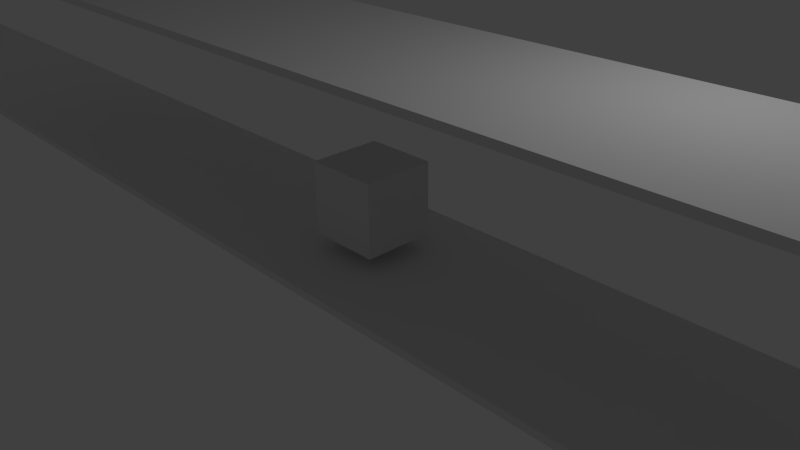 # Source: cubeshooter.blend  (saved by Blender 2.71.0; exported with 4.5.12 LTS)
import bpy
from mathutils import Matrix  # noqa: F401  (used for matrix-valued properties, if any)

bpy.ops.wm.read_factory_settings(use_empty=True)
scene = bpy.context.scene
scene.name = 'Scene'

# ---- collections
col_collection_1 = bpy.data.collections.new('Collection 1'); scene.collection.children.link(col_collection_1)
col_collection_2 = bpy.data.collections.new('Collection 2'); scene.collection.children.link(col_collection_2)
col_collection_2.hide_render = True
col_collection_2.hide_viewport = True

# ---- materials (node trees are filled in below, after node groups)
mat_material = bpy.data.materials.new('Material')
mat_material.alpha_threshold = 0.0
mat_material.use_transparent_shadow = False
mat_material.roughness = 0.5
mat_material.line_color = (0.0, 0.0, 0.0, 1.0)
mat_material_001 = bpy.data.materials.new('Material.001')
mat_material_001.alpha_threshold = 0.0
mat_material_001.use_transparent_shadow = False
mat_material_001.roughness = 0.5
mat_material_001.line_color = (0.0, 0.0, 0.0, 1.0)

# ---- material node trees

# ---- world
world_world = bpy.data.worlds.new('World'); scene.world = world_world
world_world.color = (0.05088, 0.05088, 0.05088)
world_world.use_sun_shadow = False
world_world.sun_shadow_jitter_overblur = 0.0
world_world.cycles.sampling_method = 'MANUAL'
world_world.cycles.sample_map_resolution = 256

# ---- cameras
cam_camera = bpy.data.cameras.new('Camera')
cam_camera.clip_end = 100.0
cam_camera.lens = 35.0
cam_camera.sensor_width = 32.0
cam_camera.sensor_height = 18.0
cam_camera.ortho_scale = 7.314
cam_camera.dof.focus_distance = 0.0
cam_camera.dof.aperture_fstop = 128.0

# ---- lights
light_lamp = bpy.data.lights.new('Lamp', 'POINT')
light_lamp.transmission_factor = 0.0
light_lamp.cutoff_distance = 30.0
light_lamp.energy = 100.0
light_lamp.shadow_buffer_clip_start = 1.001
light_lamp.shadow_soft_size = 0.1
light_lamp.shadow_maximum_resolution = 0.006
light_lamp.use_absolute_resolution = True
light_lamp.cycles.use_multiple_importance_sampling = False

# ---- meshes
me_cube_006 = bpy.data.meshes.new('Cube.006')
me_cube_006.from_pydata([(21.46, 1.316, -0.05), (21.46, -1.316, -0.05), (-21.46, -1.316, -0.05), (-21.46, 1.316, -0.05), (21.46, 1.316, 0.05), (21.46, -1.316, 0.05), (-21.46, -1.316, 0.05), (-21.46, 1.316, 0.05)], [], [(0, 1, 2, 3), (4, 7, 6, 5), (0, 4, 5, 1), (1, 5, 6, 2), (2, 6, 7, 3), (4, 0, 3, 7)])
me_cube_006.materials.append(mat_material)
me_cube_006.use_remesh_preserve_volume = False
me_cube_006.use_remesh_preserve_attributes = False
me_cube_006.use_mirror_vertex_groups = False
me_cube_006.update()
me_cube_002 = bpy.data.meshes.new('Cube.002')
me_cube_002.from_pydata([(-0.4935, -0.4935, -0.4935), (-0.4935, 0.4935, -0.4935), (0.4935, 0.4935, -0.4935), (0.4935, -0.4935, -0.4935), (-0.4935, -0.4935, 0.4935), (-0.4935, 0.4935, 0.4935), (0.4935, 0.4935, 0.4935), (0.4935, -0.4935, 0.4935)], [], [(4, 5, 1, 0), (5, 6, 2, 1), (6, 7, 3, 2), (7, 4, 0, 3), (0, 1, 2, 3), (7, 6, 5, 4)])
me_cube_002.use_remesh_preserve_volume = False
me_cube_002.use_remesh_preserve_attributes = False
me_cube_002.use_mirror_vertex_groups = False
me_cube_002.update()
me_cube_001 = bpy.data.meshes.new('Cube.001')
me_cube_001.from_pydata([(-0.26, -0.26, -0.26), (-0.26, 0.26, -0.26), (0.26, 0.26, -0.26), (0.26, -0.26, -0.26), (-0.26, -0.26, 0.26), (-0.26, 0.26, 0.26), (0.26, 0.26, 0.26), (0.26, -0.26, 0.26), (-0.26, -0.26, 0.0), (-0.26, 0.0, 0.26), (-0.26, 0.26, 0.0), (-0.26, 0.0, -0.26), (0.0, 0.26, 0.26), (0.26, 0.26, 0.0), (0.0, 0.26, -0.26), (0.26, 0.0, 0.26), (0.26, -0.26, 0.0), (0.26, 0.0, -0.26), (0.0, -0.26, 0.26), (0.0, -0.26, -0.26), (-0.26, 0.0, 0.0), (0.0, 0.26, 0.0), (0.26, 0.0, 0.0), (0.0, -0.26, 0.0), (0.0, 0.0, -0.26), (0.0, 0.0, 0.26), (-0.26, -0.26, 0.13), (-0.26, 0.13, 0.26), (-0.26, 0.26, -0.13), (-0.26, -0.13, -0.26), (0.13, 0.26, 0.26), (0.26, 0.26, -0.13), (-0.13, 0.26, -0.26), (0.26, -0.13, 0.26), (0.26, -0.26, -0.13), (0.26, 0.13, -0.26), (-0.13, -0.26, 0.26), (0.13, -0.26, -0.26), (-0.26, -0.26, -0.13), (-0.26, -0.13, 0.26), (-0.26, 0.26, 0.13), (-0.26, 0.13, -0.26), (-0.13, 0.26, 0.26), (0.26, 0.26, 0.13), (0.13, 0.26, -0.26), (0.26, 0.13, 0.26), (0.26, -0.26, 0.13), (0.26, -0.13, -0.26), (0.13, -0.26, 0.26), (-0.13, -0.26, -0.26), (-0.26, 0.0, -0.13), (-0.26, 0.0, 0.13), (-0.26, -0.13, 0.0), (-0.26, 0.13, 0.0), (0.0, 0.26, -0.13), (0.0, 0.26, 0.13), (-0.13, 0.26, 0.0), (0.13, 0.26, 0.0), (0.26, 0.0, -0.13), (0.26, 0.0, 0.13), (0.26, 0.13, 0.0), (0.26, -0.13, 0.0), (0.0, -0.26, -0.13), (0.0, -0.26, 0.13), (0.13, -0.26, 0.0), (-0.13, -0.26, 0.0), (0.13, 0.0, -0.26), (-0.13, 0.0, -0.26), (0.0, -0.13, -0.26), (0.0, 0.13, -0.26), (-0.13, 0.0, 0.26), (0.13, 0.0, 0.26), (0.0, -0.13, 0.26), (0.0, 0.13, 0.26), (-0.26, 0.13, -0.13), (0.13, 0.26, -0.13), (0.26, -0.13, -0.13), (-0.13, -0.26, -0.13), (0.13, 0.13, -0.26), (-0.13, 0.13, 0.26), (-0.26, -0.13, -0.13), (-0.26, -0.13, 0.13), (-0.26, 0.13, 0.13), (-0.13, 0.26, -0.13), (-0.13, 0.26, 0.13), (0.13, 0.26, 0.13), (0.26, 0.13, -0.13), (0.26, 0.13, 0.13), (0.26, -0.13, 0.13), (0.13, -0.26, -0.13), (0.13, -0.26, 0.13), (-0.13, -0.26, 0.13), (0.13, -0.13, -0.26), (-0.13, -0.13, -0.26), (-0.13, 0.13, -0.26), (-0.13, -0.13, 0.26), (0.13, -0.13, 0.26), (0.13, 0.13, 0.26)], [], [(74, 28, 1, 41), (75, 31, 2, 44), (76, 34, 3, 47), (77, 38, 0, 49), (78, 44, 2, 35), (79, 42, 5, 27), (80, 50, 11, 29), (81, 51, 20, 52), (82, 40, 10, 53), (83, 54, 14, 32), (84, 55, 21, 56), (85, 43, 13, 57), (86, 58, 17, 35), (87, 59, 22, 60), (88, 46, 16, 61), (89, 62, 19, 37), (90, 63, 23, 64), (91, 26, 8, 65), (92, 66, 17, 47), (93, 67, 24, 68), (94, 32, 14, 69), (95, 70, 9, 39), (96, 71, 25, 72), (97, 30, 12, 73), (50, 74, 41, 11), (20, 53, 74, 50), (53, 10, 28, 74), (54, 75, 44, 14), (21, 57, 75, 54), (57, 13, 31, 75), (58, 76, 47, 17), (22, 61, 76, 58), (61, 16, 34, 76), (62, 77, 49, 19), (23, 65, 77, 62), (65, 8, 38, 77), (66, 78, 35, 17), (24, 69, 78, 66), (69, 14, 44, 78), (70, 79, 27, 9), (25, 73, 79, 70), (73, 12, 42, 79), (38, 80, 29, 0), (8, 52, 80, 38), (52, 20, 50, 80), (26, 81, 52, 8), (4, 39, 81, 26), (39, 9, 51, 81), (51, 82, 53, 20), (9, 27, 82, 51), (27, 5, 40, 82), (28, 83, 32, 1), (10, 56, 83, 28), (56, 21, 54, 83), (40, 84, 56, 10), (5, 42, 84, 40), (42, 12, 55, 84), (55, 85, 57, 21), (12, 30, 85, 55), (30, 6, 43, 85), (31, 86, 35, 2), (13, 60, 86, 31), (60, 22, 58, 86), (43, 87, 60, 13), (6, 45, 87, 43), (45, 15, 59, 87), (59, 88, 61, 22), (15, 33, 88, 59), (33, 7, 46, 88), (34, 89, 37, 3), (16, 64, 89, 34), (64, 23, 62, 89), (46, 90, 64, 16), (7, 48, 90, 46), (48, 18, 63, 90), (63, 91, 65, 23), (18, 36, 91, 63), (36, 4, 26, 91), (37, 92, 47, 3), (19, 68, 92, 37), (68, 24, 66, 92), (49, 93, 68, 19), (0, 29, 93, 49), (29, 11, 67, 93), (67, 94, 69, 24), (11, 41, 94, 67), (41, 1, 32, 94), (36, 95, 39, 4), (18, 72, 95, 36), (72, 25, 70, 95), (48, 96, 72, 18), (7, 33, 96, 48), (33, 15, 71, 96), (71, 97, 73, 25), (15, 45, 97, 71), (45, 6, 30, 97)])
me_cube_001.materials.append(mat_material_001)
me_cube_001.use_remesh_preserve_volume = False
me_cube_001.use_remesh_preserve_attributes = False
me_cube_001.use_mirror_vertex_groups = False
me_cube_001.update()
me_cube_005 = bpy.data.meshes.new('Cube.005')
me_cube_005.from_pydata([(-1.0, -1.0, -1.0), (-1.0, 1.0, -1.0), (1.0, 1.0, -1.0), (1.0, -1.0, -1.0), (-1.0, -1.0, 1.0), (-1.0, 1.0, 1.0), (1.0, 1.0, 1.0), (1.0, -1.0, 1.0)], [], [(4, 5, 1, 0), (5, 6, 2, 1), (6, 7, 3, 2), (7, 4, 0, 3), (0, 1, 2, 3), (7, 6, 5, 4)])
me_cube_005.use_remesh_preserve_volume = False
me_cube_005.use_remesh_preserve_attributes = False
me_cube_005.use_mirror_vertex_groups = False
me_cube_005.update()
me_cube_004 = bpy.data.meshes.new('Cube.004')
me_cube_004.from_pydata([(-1.0, -1.0, -1.0), (-1.0, 1.0, -1.0), (1.0, 1.0, -1.0), (1.0, -1.0, -1.0), (-1.0, -1.0, 1.0), (-1.0, 1.0, 1.0), (1.0, 1.0, 1.0), (1.0, -1.0, 1.0)], [], [(4, 5, 1, 0), (5, 6, 2, 1), (6, 7, 3, 2), (7, 4, 0, 3), (0, 1, 2, 3), (7, 6, 5, 4)])
me_cube_004.use_remesh_preserve_volume = False
me_cube_004.use_remesh_preserve_attributes = False
me_cube_004.use_mirror_vertex_groups = False
me_cube_004.update()
me_cube = bpy.data.meshes.new('Cube')
me_cube.from_pydata([(21.46, 1.316, -0.05), (21.46, -1.316, -0.05), (-21.46, -1.316, -0.05), (-21.46, 1.316, -0.05), (21.46, 1.316, 0.05), (21.46, -1.316, 0.05), (-21.46, -1.316, 0.05), (-21.46, 1.316, 0.05)], [], [(0, 1, 2, 3), (4, 7, 6, 5), (0, 4, 5, 1), (1, 5, 6, 2), (2, 6, 7, 3), (4, 0, 3, 7)])
me_cube.materials.append(mat_material)
me_cube.use_remesh_preserve_volume = False
me_cube.use_remesh_preserve_attributes = False
me_cube.use_mirror_vertex_groups = False
me_cube.update()
me_cube_003 = bpy.data.meshes.new('Cube.003')
me_cube_003.from_pydata([(-0.09431, -0.09431, -0.09431), (-0.09431, 0.09431, -0.09431), (0.09431, 0.09431, -0.09431), (0.09431, -0.09431, -0.09431), (-0.09431, -0.09431, 0.09431), (-0.09431, 0.09431, 0.09431), (0.09431, 0.09431, 0.09431), (0.09431, -0.09431, 0.09431)], [], [(4, 5, 1, 0), (5, 6, 2, 1), (6, 7, 3, 2), (7, 4, 0, 3), (0, 1, 2, 3), (7, 6, 5, 4)])
me_cube_003.use_remesh_preserve_volume = False
me_cube_003.use_remesh_preserve_attributes = False
me_cube_003.use_mirror_vertex_groups = False
me_cube_003.update()

# ---- objects
ob_cube_005 = bpy.data.objects.new('Cube.005', me_cube_006)
ob_cube_002 = bpy.data.objects.new('Cube.002', me_cube_002)
ob_cube_001 = bpy.data.objects.new('Cube.001', me_cube_001)
ob_cube_003 = bpy.data.objects.new('Cube.003', me_cube_005)
ob_cube_004 = bpy.data.objects.new('Cube.004', me_cube_004)
ob_cube = bpy.data.objects.new('Cube', me_cube)
ob_lamp = bpy.data.objects.new('Lamp', light_lamp)
ob_camera = bpy.data.objects.new('Camera', cam_camera)
ob_bullet = bpy.data.objects.new('bullet', me_cube_003)

# ---- transforms, parenting, visibility, modifiers, constraints
ob_cube_005.location = (12.95, -1.192e-07, 2.706)
ob_cube_005.lock_rotations_4d = False
ob_cube_005.empty_display_type = 'ARROWS'
ob_cube_005.lineart.crease_threshold = 0.0
ob_cube_002.location = (0.0, 0.0, 0.7915)
ob_cube_002.lineart.crease_threshold = 0.0
ob_cube_001.location = (-14.89, 0.0, 0.5378)
ob_cube_001.lineart.crease_threshold = 0.0
_m = ob_cube_001.modifiers.new('SimpleDeform', 'SIMPLE_DEFORM')
_m.deform_method = 'STRETCH'
_m.deform_axis = 'Z'
_m.factor = 0.0
_m.angle = 0.0
ob_cube_003.parent = ob_cube_001
ob_cube_003.matrix_parent_inverse = Matrix(((1.0, 0.0, 0.0, 14.89), (0.0, 1.0, 0.0, 0.0), (0.0, 0.0, 1.0, -0.5378), (0.0, 0.0, 0.0, 1.0)))
ob_cube_003.location = (-15.47, 0.0, 0.5378)
ob_cube_003.scale = (0.08093, 0.08093, 0.08093)
ob_cube_003.hide_render = True
ob_cube_003.lineart.crease_threshold = 0.0
ob_cube_004.parent = ob_cube_001
ob_cube_004.matrix_parent_inverse = Matrix(((1.0, 0.0, 0.0, 14.89), (0.0, 1.0, 0.0, 0.0), (0.0, 0.0, 1.0, -0.5378), (0.0, 0.0, 0.0, 1.0)))
ob_cube_004.location = (-14.38, 0.0, 0.5378)
ob_cube_004.scale = (0.08093, 0.08093, 0.08093)
ob_cube_004.hide_render = True
ob_cube_004.lineart.crease_threshold = 0.0
ob_cube.location = (-1.192e-07, -1.192e-07, 0.05)
ob_cube.lock_rotations_4d = False
ob_cube.empty_display_type = 'ARROWS'
ob_cube.lineart.crease_threshold = 0.0
ob_lamp.location = (4.076, 1.005, 5.904)
ob_lamp.rotation_euler = (0.6503, 0.05522, 1.866)
ob_lamp.lock_rotations_4d = False
ob_lamp.empty_display_type = 'ARROWS'
ob_lamp.color = (0.0, 0.0, 0.0, 0.0)
ob_lamp.lineart.crease_threshold = 0.0
ob_camera.location = (7.481, -6.508, 5.344)
ob_camera.rotation_euler = (1.109, 0.01082, 0.8149)
ob_camera.lock_rotations_4d = False
ob_camera.empty_display_type = 'ARROWS'
ob_camera.color = (0.0, 0.0, 0.0, 0.0)
ob_camera.display_type = 'WIRE'
ob_camera.lineart.crease_threshold = 0.0
ob_bullet.location = (0.0, 0.0, 0.0)
ob_bullet.lineart.crease_threshold = 0.0

# ---- collection membership
col_collection_1.objects.link(ob_cube_005)
col_collection_1.objects.link(ob_cube_002)
col_collection_1.objects.link(ob_cube_001)
col_collection_1.objects.link(ob_cube_003)
col_collection_1.objects.link(ob_cube_004)
col_collection_1.objects.link(ob_cube)
col_collection_1.objects.link(ob_lamp)
col_collection_1.objects.link(ob_camera)
col_collection_2.objects.link(ob_bullet)

# ---- scene / render settings (as saved in the file)
scene.camera = ob_camera
scene.frame_start = 1; scene.frame_end = 250; scene.frame_set(1)
scene.render.engine = 'BLENDER_EEVEE_NEXT'
scene.render.resolution_percentage = 50
scene.render.dither_intensity = 0.0
scene.cycles.use_denoising = False
scene.cycles.samples = 10
scene.cycles.sampling_pattern = 'TABULATED_SOBOL'
scene.cycles.light_sampling_threshold = 0.0
scene.cycles.use_adaptive_sampling = False
scene.cycles.use_light_tree = False
scene.cycles.blur_glossy = 0.0
scene.cycles.volume_bounces = 1
scene.cycles.pixel_filter_type = 'GAUSSIAN'
scene.cycles.sample_clamp_indirect = 0.0
scene.view_settings.view_transform = 'Standard'
bpy.context.view_layer.update()
